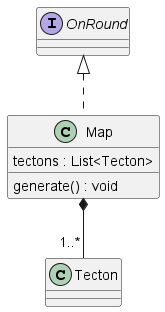

The diagram above was rendered by PlantUML. Its source (embedded in the PNG):
@startuml map

Map *-- "1..*" Tecton
class Map implements OnRound{
    tectons : List<Tecton>
    generate() : void
}

@enduml